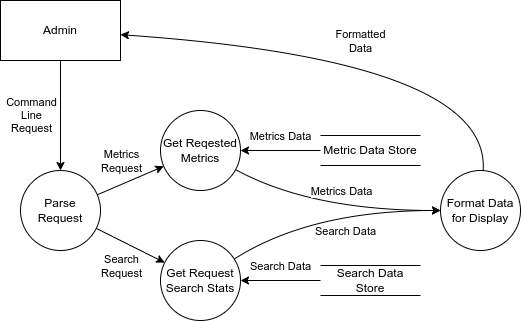

The diagram above was exported from draw.io. Its source (the exported page's mxGraphModel, read from the mxfile embedded in the PNG):
<mxGraphModel dx="1608" dy="874" grid="1" gridSize="10" guides="1" tooltips="1" connect="1" arrows="1" fold="1" page="1" pageScale="1" pageWidth="850" pageHeight="1100" math="0" shadow="0">
  <root>
    <mxCell id="0" />
    <mxCell id="1" parent="0" />
    <mxCell id="THQqdPNAuBJvjNnL2mm--1" value="Admin" style="rounded=0;whiteSpace=wrap;html=1;" parent="1" vertex="1">
      <mxGeometry x="80" y="30" width="120" height="60" as="geometry" />
    </mxCell>
    <mxCell id="THQqdPNAuBJvjNnL2mm--2" value="" style="curved=1;endArrow=classic;html=1;rounded=0;" parent="1" source="THQqdPNAuBJvjNnL2mm--1" target="THQqdPNAuBJvjNnL2mm--4" edge="1">
      <mxGeometry width="50" height="50" relative="1" as="geometry">
        <mxPoint x="150" y="260" as="sourcePoint" />
        <mxPoint x="140" y="200" as="targetPoint" />
        <Array as="points" />
      </mxGeometry>
    </mxCell>
    <mxCell id="THQqdPNAuBJvjNnL2mm--3" value="Command&lt;div&gt;Line&lt;/div&gt;&lt;div&gt;Request&lt;/div&gt;" style="edgeLabel;html=1;align=center;verticalAlign=middle;resizable=0;points=[];" parent="THQqdPNAuBJvjNnL2mm--2" vertex="1" connectable="0">
      <mxGeometry x="-0.0286" y="-1" relative="1" as="geometry">
        <mxPoint x="-29" y="1" as="offset" />
      </mxGeometry>
    </mxCell>
    <mxCell id="THQqdPNAuBJvjNnL2mm--4" value="Parse Request" style="ellipse;whiteSpace=wrap;html=1;aspect=fixed;" parent="1" vertex="1">
      <mxGeometry x="100" y="200" width="80" height="80" as="geometry" />
    </mxCell>
    <mxCell id="THQqdPNAuBJvjNnL2mm--5" value="Get Reqested Metrics" style="ellipse;whiteSpace=wrap;html=1;aspect=fixed;" parent="1" vertex="1">
      <mxGeometry x="240" y="140" width="80" height="80" as="geometry" />
    </mxCell>
    <mxCell id="THQqdPNAuBJvjNnL2mm--6" value="" style="curved=1;endArrow=classic;html=1;rounded=0;" parent="1" source="THQqdPNAuBJvjNnL2mm--4" target="THQqdPNAuBJvjNnL2mm--5" edge="1">
      <mxGeometry width="50" height="50" relative="1" as="geometry">
        <mxPoint x="150" y="140" as="sourcePoint" />
        <mxPoint x="150" y="220" as="targetPoint" />
        <Array as="points" />
      </mxGeometry>
    </mxCell>
    <mxCell id="THQqdPNAuBJvjNnL2mm--7" value="Metrics&lt;div&gt;Request&lt;/div&gt;" style="edgeLabel;html=1;align=center;verticalAlign=middle;resizable=0;points=[];" parent="THQqdPNAuBJvjNnL2mm--6" vertex="1" connectable="0">
      <mxGeometry x="-0.0286" y="-1" relative="1" as="geometry">
        <mxPoint x="-9" y="-21" as="offset" />
      </mxGeometry>
    </mxCell>
    <mxCell id="lSG61P74-hLYV6zZgUSR-1" value="" style="curved=1;endArrow=classic;html=1;rounded=0;" parent="1" source="THQqdPNAuBJvjNnL2mm--4" target="lSG61P74-hLYV6zZgUSR-3" edge="1">
      <mxGeometry width="50" height="50" relative="1" as="geometry">
        <mxPoint x="188" y="247" as="sourcePoint" />
        <mxPoint x="270" y="330" as="targetPoint" />
        <Array as="points" />
      </mxGeometry>
    </mxCell>
    <mxCell id="lSG61P74-hLYV6zZgUSR-2" value="Search&lt;br&gt;Request" style="edgeLabel;html=1;align=center;verticalAlign=middle;resizable=0;points=[];" parent="lSG61P74-hLYV6zZgUSR-1" vertex="1" connectable="0">
      <mxGeometry x="-0.0286" y="-1" relative="1" as="geometry">
        <mxPoint x="-8" y="20" as="offset" />
      </mxGeometry>
    </mxCell>
    <mxCell id="lSG61P74-hLYV6zZgUSR-3" value="Get Request Search Stats" style="ellipse;whiteSpace=wrap;html=1;aspect=fixed;" parent="1" vertex="1">
      <mxGeometry x="240" y="270" width="80" height="80" as="geometry" />
    </mxCell>
    <mxCell id="sdNE9r2Ns8HYuBTam9L--1" value="Search Data Store" style="html=1;dashed=0;whiteSpace=wrap;shape=partialRectangle;right=0;left=0;" parent="1" vertex="1">
      <mxGeometry x="400" y="295" width="100" height="30" as="geometry" />
    </mxCell>
    <mxCell id="sdNE9r2Ns8HYuBTam9L--2" value="Metric Data Store" style="html=1;dashed=0;whiteSpace=wrap;shape=partialRectangle;right=0;left=0;" parent="1" vertex="1">
      <mxGeometry x="400" y="165" width="100" height="30" as="geometry" />
    </mxCell>
    <mxCell id="H2Bu11xDyJEST_dGZBC0-1" value="" style="curved=1;endArrow=classic;html=1;rounded=0;" parent="1" source="sdNE9r2Ns8HYuBTam9L--2" target="THQqdPNAuBJvjNnL2mm--5" edge="1">
      <mxGeometry width="50" height="50" relative="1" as="geometry">
        <mxPoint x="188" y="239" as="sourcePoint" />
        <mxPoint x="312" y="201" as="targetPoint" />
        <Array as="points" />
      </mxGeometry>
    </mxCell>
    <mxCell id="H2Bu11xDyJEST_dGZBC0-2" value="Metrics Data" style="edgeLabel;html=1;align=center;verticalAlign=middle;resizable=0;points=[];" parent="H2Bu11xDyJEST_dGZBC0-1" vertex="1" connectable="0">
      <mxGeometry x="-0.0286" y="-1" relative="1" as="geometry">
        <mxPoint x="-2" y="-14" as="offset" />
      </mxGeometry>
    </mxCell>
    <mxCell id="H2Bu11xDyJEST_dGZBC0-3" value="" style="curved=1;endArrow=classic;html=1;rounded=0;" parent="1" source="sdNE9r2Ns8HYuBTam9L--1" target="lSG61P74-hLYV6zZgUSR-3" edge="1">
      <mxGeometry width="50" height="50" relative="1" as="geometry">
        <mxPoint x="490" y="190" as="sourcePoint" />
        <mxPoint x="390" y="190" as="targetPoint" />
        <Array as="points" />
      </mxGeometry>
    </mxCell>
    <mxCell id="H2Bu11xDyJEST_dGZBC0-4" value="Search Data" style="edgeLabel;html=1;align=center;verticalAlign=middle;resizable=0;points=[];" parent="H2Bu11xDyJEST_dGZBC0-3" vertex="1" connectable="0">
      <mxGeometry x="-0.0286" y="-1" relative="1" as="geometry">
        <mxPoint x="-2" y="-14" as="offset" />
      </mxGeometry>
    </mxCell>
    <mxCell id="H2Bu11xDyJEST_dGZBC0-5" value="Format Data for Display" style="ellipse;whiteSpace=wrap;html=1;aspect=fixed;" parent="1" vertex="1">
      <mxGeometry x="520" y="200" width="80" height="80" as="geometry" />
    </mxCell>
    <mxCell id="H2Bu11xDyJEST_dGZBC0-6" value="" style="curved=1;endArrow=classic;html=1;rounded=0;" parent="1" source="THQqdPNAuBJvjNnL2mm--5" target="H2Bu11xDyJEST_dGZBC0-5" edge="1">
      <mxGeometry width="50" height="50" relative="1" as="geometry">
        <mxPoint x="410" y="190" as="sourcePoint" />
        <mxPoint x="330" y="190" as="targetPoint" />
        <Array as="points">
          <mxPoint x="390" y="240" />
        </Array>
      </mxGeometry>
    </mxCell>
    <mxCell id="H2Bu11xDyJEST_dGZBC0-11" value="Metrics Data" style="edgeLabel;html=1;align=center;verticalAlign=middle;resizable=0;points=[];" parent="H2Bu11xDyJEST_dGZBC0-6" vertex="1" connectable="0">
      <mxGeometry x="-0.5303" y="4" relative="1" as="geometry">
        <mxPoint x="59" as="offset" />
      </mxGeometry>
    </mxCell>
    <mxCell id="H2Bu11xDyJEST_dGZBC0-8" value="" style="curved=1;endArrow=classic;html=1;rounded=0;" parent="1" source="lSG61P74-hLYV6zZgUSR-3" target="H2Bu11xDyJEST_dGZBC0-5" edge="1">
      <mxGeometry width="50" height="50" relative="1" as="geometry">
        <mxPoint x="325" y="209" as="sourcePoint" />
        <mxPoint x="530" y="250" as="targetPoint" />
        <Array as="points">
          <mxPoint x="390" y="240" />
        </Array>
      </mxGeometry>
    </mxCell>
    <mxCell id="H2Bu11xDyJEST_dGZBC0-12" value="Search Data" style="edgeLabel;html=1;align=center;verticalAlign=middle;resizable=0;points=[];" parent="H2Bu11xDyJEST_dGZBC0-8" vertex="1" connectable="0">
      <mxGeometry x="-0.0371" y="-8" relative="1" as="geometry">
        <mxPoint x="19" y="12" as="offset" />
      </mxGeometry>
    </mxCell>
    <mxCell id="H2Bu11xDyJEST_dGZBC0-13" value="" style="curved=1;endArrow=classic;html=1;rounded=0;" parent="1" source="H2Bu11xDyJEST_dGZBC0-5" target="THQqdPNAuBJvjNnL2mm--1" edge="1">
      <mxGeometry width="50" height="50" relative="1" as="geometry">
        <mxPoint x="150" y="100" as="sourcePoint" />
        <mxPoint x="150" y="210" as="targetPoint" />
        <Array as="points">
          <mxPoint x="570" y="90" />
        </Array>
      </mxGeometry>
    </mxCell>
    <mxCell id="H2Bu11xDyJEST_dGZBC0-14" value="Formatted&lt;div&gt;Data&lt;/div&gt;" style="edgeLabel;html=1;align=center;verticalAlign=middle;resizable=0;points=[];" parent="H2Bu11xDyJEST_dGZBC0-13" vertex="1" connectable="0">
      <mxGeometry x="-0.0286" y="-1" relative="1" as="geometry">
        <mxPoint x="-7" y="-10" as="offset" />
      </mxGeometry>
    </mxCell>
  </root>
</mxGraphModel>